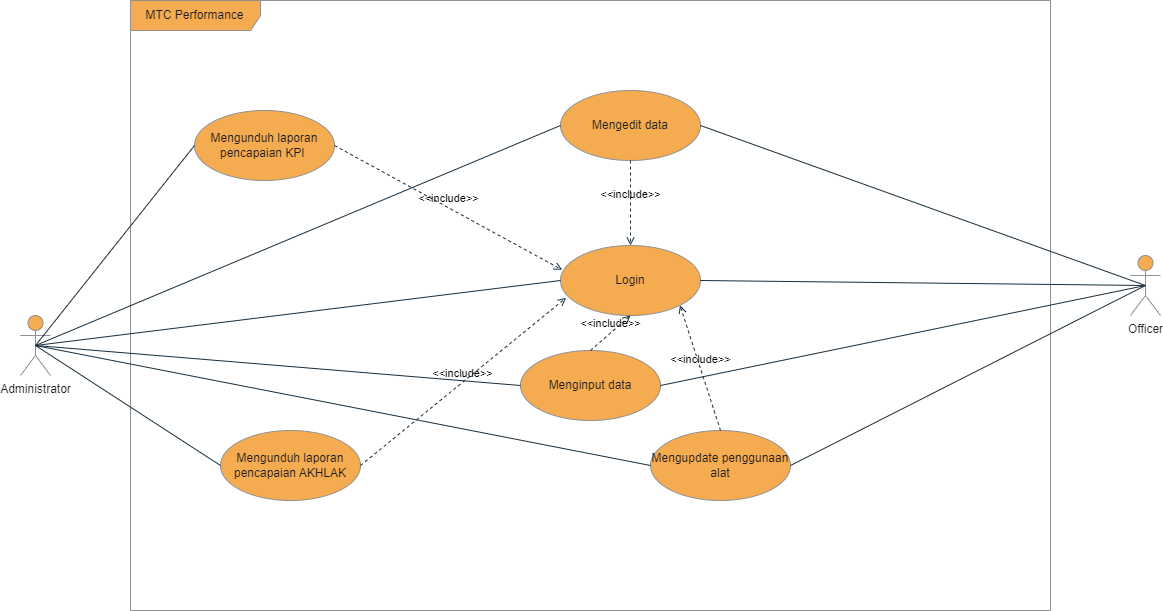

The diagram above was exported from draw.io. Its source (the exported page's mxGraphModel, read from the mxfile embedded in the PNG):
<mxGraphModel dx="1173" dy="613" grid="1" gridSize="10" guides="1" tooltips="1" connect="1" arrows="1" fold="1" page="1" pageScale="1" pageWidth="827" pageHeight="1169" math="0" shadow="0">
  <root>
    <mxCell id="0" />
    <mxCell id="1" parent="0" />
    <mxCell id="N9F5eYZCZCTPg6N8Bopg-1" value="MTC Performance" style="shape=umlFrame;whiteSpace=wrap;html=1;pointerEvents=0;width=130;height=30;labelBackgroundColor=none;fillColor=#F5AB50;strokeColor=#909090;fontColor=#1A1A1A;" parent="1" vertex="1">
      <mxGeometry x="280" y="100" width="920" height="610" as="geometry" />
    </mxCell>
    <mxCell id="N9F5eYZCZCTPg6N8Bopg-2" value="Administrator" style="shape=umlActor;verticalLabelPosition=bottom;verticalAlign=top;html=1;labelBackgroundColor=none;fillColor=#F5AB50;strokeColor=#909090;fontColor=#1A1A1A;" parent="1" vertex="1">
      <mxGeometry x="170" y="415" width="30" height="60" as="geometry" />
    </mxCell>
    <mxCell id="N9F5eYZCZCTPg6N8Bopg-3" value="Login" style="ellipse;whiteSpace=wrap;html=1;labelBackgroundColor=none;fillColor=#F5AB50;strokeColor=#909090;fontColor=#1A1A1A;" parent="1" vertex="1">
      <mxGeometry x="710" y="345" width="140" height="70" as="geometry" />
    </mxCell>
    <mxCell id="N9F5eYZCZCTPg6N8Bopg-8" value="Mengunduh laporan pencapaian KPI&amp;nbsp;" style="ellipse;whiteSpace=wrap;html=1;labelBackgroundColor=none;fillColor=#F5AB50;strokeColor=#909090;fontColor=#1A1A1A;" parent="1" vertex="1">
      <mxGeometry x="344" y="210" width="140" height="70" as="geometry" />
    </mxCell>
    <mxCell id="N9F5eYZCZCTPg6N8Bopg-9" value="Mengupdate penggunaan alat" style="ellipse;whiteSpace=wrap;html=1;labelBackgroundColor=none;fillColor=#F5AB50;strokeColor=#909090;fontColor=#1A1A1A;" parent="1" vertex="1">
      <mxGeometry x="800" y="530" width="140" height="70" as="geometry" />
    </mxCell>
    <mxCell id="N9F5eYZCZCTPg6N8Bopg-10" value="Mengedit data" style="ellipse;whiteSpace=wrap;html=1;labelBackgroundColor=none;fillColor=#F5AB50;strokeColor=#909090;fontColor=#1A1A1A;" parent="1" vertex="1">
      <mxGeometry x="710" y="190" width="140" height="70" as="geometry" />
    </mxCell>
    <mxCell id="N9F5eYZCZCTPg6N8Bopg-14" value="Mengunduh laporan pencapaian AKHLAK" style="ellipse;whiteSpace=wrap;html=1;labelBackgroundColor=none;fillColor=#F5AB50;strokeColor=#909090;fontColor=#1A1A1A;" parent="1" vertex="1">
      <mxGeometry x="370" y="530" width="140" height="70" as="geometry" />
    </mxCell>
    <mxCell id="rV-mnNYNeeYbwNh7nrvK-3" value="Officer" style="shape=umlActor;verticalLabelPosition=bottom;verticalAlign=top;html=1;labelBackgroundColor=none;fillColor=#F5AB50;strokeColor=#909090;fontColor=#1A1A1A;" vertex="1" parent="1">
      <mxGeometry x="1280" y="355" width="30" height="60" as="geometry" />
    </mxCell>
    <mxCell id="rV-mnNYNeeYbwNh7nrvK-18" value="Menginput data" style="ellipse;whiteSpace=wrap;html=1;labelBackgroundColor=none;fillColor=#F5AB50;strokeColor=#909090;fontColor=#1A1A1A;" vertex="1" parent="1">
      <mxGeometry x="670" y="450" width="140" height="70" as="geometry" />
    </mxCell>
    <mxCell id="9ceexnEDOabjFVGEbmma-1" value="" style="edgeStyle=none;html=1;endArrow=none;verticalAlign=bottom;rounded=0;exitX=0.5;exitY=0.5;exitDx=0;exitDy=0;exitPerimeter=0;entryX=0;entryY=0.5;entryDx=0;entryDy=0;labelBackgroundColor=none;strokeColor=#182E3E;fontColor=default;" edge="1" parent="1" source="N9F5eYZCZCTPg6N8Bopg-2" target="rV-mnNYNeeYbwNh7nrvK-18">
      <mxGeometry width="160" relative="1" as="geometry">
        <mxPoint x="230" y="430" as="sourcePoint" />
        <mxPoint x="800" y="470" as="targetPoint" />
      </mxGeometry>
    </mxCell>
    <mxCell id="9ceexnEDOabjFVGEbmma-2" value="" style="edgeStyle=none;html=1;endArrow=none;verticalAlign=bottom;rounded=0;exitX=0.5;exitY=0.5;exitDx=0;exitDy=0;exitPerimeter=0;entryX=0;entryY=0.5;entryDx=0;entryDy=0;labelBackgroundColor=none;strokeColor=#182E3E;fontColor=default;" edge="1" parent="1" source="N9F5eYZCZCTPg6N8Bopg-2" target="N9F5eYZCZCTPg6N8Bopg-3">
      <mxGeometry width="160" relative="1" as="geometry">
        <mxPoint x="195" y="455" as="sourcePoint" />
        <mxPoint x="330" y="245" as="targetPoint" />
      </mxGeometry>
    </mxCell>
    <mxCell id="9ceexnEDOabjFVGEbmma-3" value="" style="edgeStyle=none;html=1;endArrow=none;verticalAlign=bottom;rounded=0;exitX=0.5;exitY=0.5;exitDx=0;exitDy=0;exitPerimeter=0;entryX=0;entryY=0.5;entryDx=0;entryDy=0;labelBackgroundColor=none;strokeColor=#182E3E;fontColor=default;" edge="1" parent="1" source="N9F5eYZCZCTPg6N8Bopg-2" target="N9F5eYZCZCTPg6N8Bopg-10">
      <mxGeometry width="160" relative="1" as="geometry">
        <mxPoint x="205" y="465" as="sourcePoint" />
        <mxPoint x="340" y="255" as="targetPoint" />
      </mxGeometry>
    </mxCell>
    <mxCell id="9ceexnEDOabjFVGEbmma-4" value="" style="edgeStyle=none;html=1;endArrow=none;verticalAlign=bottom;rounded=0;exitX=0.5;exitY=0.5;exitDx=0;exitDy=0;exitPerimeter=0;entryX=0;entryY=0.5;entryDx=0;entryDy=0;labelBackgroundColor=none;strokeColor=#182E3E;fontColor=default;" edge="1" parent="1" source="N9F5eYZCZCTPg6N8Bopg-2" target="N9F5eYZCZCTPg6N8Bopg-9">
      <mxGeometry width="160" relative="1" as="geometry">
        <mxPoint x="215" y="475" as="sourcePoint" />
        <mxPoint x="350" y="265" as="targetPoint" />
      </mxGeometry>
    </mxCell>
    <mxCell id="9ceexnEDOabjFVGEbmma-5" value="" style="edgeStyle=none;html=1;endArrow=none;verticalAlign=bottom;rounded=0;exitX=0.5;exitY=0.5;exitDx=0;exitDy=0;exitPerimeter=0;entryX=0;entryY=0.5;entryDx=0;entryDy=0;labelBackgroundColor=none;strokeColor=#182E3E;fontColor=default;" edge="1" parent="1" source="N9F5eYZCZCTPg6N8Bopg-2" target="N9F5eYZCZCTPg6N8Bopg-8">
      <mxGeometry width="160" relative="1" as="geometry">
        <mxPoint x="225" y="485" as="sourcePoint" />
        <mxPoint x="360" y="275" as="targetPoint" />
      </mxGeometry>
    </mxCell>
    <mxCell id="9ceexnEDOabjFVGEbmma-6" value="" style="edgeStyle=none;html=1;endArrow=none;verticalAlign=bottom;rounded=0;exitX=0.5;exitY=0.5;exitDx=0;exitDy=0;exitPerimeter=0;entryX=0;entryY=0.5;entryDx=0;entryDy=0;labelBackgroundColor=none;strokeColor=#182E3E;fontColor=default;" edge="1" parent="1" source="N9F5eYZCZCTPg6N8Bopg-2" target="N9F5eYZCZCTPg6N8Bopg-14">
      <mxGeometry width="160" relative="1" as="geometry">
        <mxPoint x="235" y="495" as="sourcePoint" />
        <mxPoint x="370" y="285" as="targetPoint" />
      </mxGeometry>
    </mxCell>
    <mxCell id="9ceexnEDOabjFVGEbmma-7" value="" style="edgeStyle=none;html=1;endArrow=none;verticalAlign=bottom;rounded=0;exitX=0.5;exitY=0.5;exitDx=0;exitDy=0;exitPerimeter=0;entryX=1;entryY=0.5;entryDx=0;entryDy=0;labelBackgroundColor=none;strokeColor=#182E3E;fontColor=default;" edge="1" parent="1" source="rV-mnNYNeeYbwNh7nrvK-3" target="N9F5eYZCZCTPg6N8Bopg-3">
      <mxGeometry width="160" relative="1" as="geometry">
        <mxPoint x="195" y="455" as="sourcePoint" />
        <mxPoint x="710" y="205" as="targetPoint" />
      </mxGeometry>
    </mxCell>
    <mxCell id="9ceexnEDOabjFVGEbmma-8" value="" style="edgeStyle=none;html=1;endArrow=none;verticalAlign=bottom;rounded=0;exitX=0.5;exitY=0.5;exitDx=0;exitDy=0;exitPerimeter=0;entryX=1;entryY=0.5;entryDx=0;entryDy=0;labelBackgroundColor=none;strokeColor=#182E3E;fontColor=default;" edge="1" parent="1" source="rV-mnNYNeeYbwNh7nrvK-3" target="N9F5eYZCZCTPg6N8Bopg-9">
      <mxGeometry width="160" relative="1" as="geometry">
        <mxPoint x="205" y="465" as="sourcePoint" />
        <mxPoint x="720" y="215" as="targetPoint" />
      </mxGeometry>
    </mxCell>
    <mxCell id="rk7qedL4t6k8ZhIGj6DK-1" value="&amp;lt;&amp;lt;include&amp;gt;&amp;gt;" style="edgeStyle=none;html=1;endArrow=open;verticalAlign=bottom;dashed=1;labelBackgroundColor=none;rounded=0;exitX=1;exitY=0.5;exitDx=0;exitDy=0;entryX=0.012;entryY=0.348;entryDx=0;entryDy=0;entryPerimeter=0;strokeColor=#182E3E;fontColor=default;" edge="1" parent="1" source="N9F5eYZCZCTPg6N8Bopg-8" target="N9F5eYZCZCTPg6N8Bopg-3">
      <mxGeometry width="160" relative="1" as="geometry">
        <mxPoint x="680" y="400" as="sourcePoint" />
        <mxPoint x="840" y="400" as="targetPoint" />
      </mxGeometry>
    </mxCell>
    <mxCell id="rk7qedL4t6k8ZhIGj6DK-2" value="&amp;lt;&amp;lt;include&amp;gt;&amp;gt;" style="edgeStyle=none;html=1;endArrow=open;verticalAlign=bottom;dashed=1;labelBackgroundColor=none;rounded=0;exitX=1;exitY=0.5;exitDx=0;exitDy=0;entryX=0.04;entryY=0.748;entryDx=0;entryDy=0;entryPerimeter=0;strokeColor=#182E3E;fontColor=default;" edge="1" parent="1" source="N9F5eYZCZCTPg6N8Bopg-14" target="N9F5eYZCZCTPg6N8Bopg-3">
      <mxGeometry width="160" relative="1" as="geometry">
        <mxPoint x="494" y="255" as="sourcePoint" />
        <mxPoint x="712" y="194" as="targetPoint" />
      </mxGeometry>
    </mxCell>
    <mxCell id="rk7qedL4t6k8ZhIGj6DK-3" value="&amp;lt;&amp;lt;include&amp;gt;&amp;gt;" style="edgeStyle=none;html=1;endArrow=open;verticalAlign=bottom;dashed=1;labelBackgroundColor=none;rounded=0;exitX=0.5;exitY=0;exitDx=0;exitDy=0;entryX=0.5;entryY=1;entryDx=0;entryDy=0;strokeColor=#182E3E;fontColor=default;" edge="1" parent="1" source="rV-mnNYNeeYbwNh7nrvK-18" target="N9F5eYZCZCTPg6N8Bopg-3">
      <mxGeometry width="160" relative="1" as="geometry">
        <mxPoint x="504" y="265" as="sourcePoint" />
        <mxPoint x="722" y="204" as="targetPoint" />
      </mxGeometry>
    </mxCell>
    <mxCell id="rk7qedL4t6k8ZhIGj6DK-4" value="" style="edgeStyle=none;html=1;endArrow=none;verticalAlign=bottom;rounded=0;exitX=0.5;exitY=0.5;exitDx=0;exitDy=0;exitPerimeter=0;entryX=1;entryY=0.5;entryDx=0;entryDy=0;labelBackgroundColor=none;strokeColor=#182E3E;fontColor=default;" edge="1" parent="1" source="rV-mnNYNeeYbwNh7nrvK-3" target="rV-mnNYNeeYbwNh7nrvK-18">
      <mxGeometry width="160" relative="1" as="geometry">
        <mxPoint x="1305" y="395" as="sourcePoint" />
        <mxPoint x="920" y="595" as="targetPoint" />
      </mxGeometry>
    </mxCell>
    <mxCell id="rk7qedL4t6k8ZhIGj6DK-5" value="" style="edgeStyle=none;html=1;endArrow=none;verticalAlign=bottom;rounded=0;exitX=0.5;exitY=0.5;exitDx=0;exitDy=0;exitPerimeter=0;entryX=1;entryY=0.5;entryDx=0;entryDy=0;labelBackgroundColor=none;strokeColor=#182E3E;fontColor=default;" edge="1" parent="1" source="rV-mnNYNeeYbwNh7nrvK-3" target="N9F5eYZCZCTPg6N8Bopg-10">
      <mxGeometry width="160" relative="1" as="geometry">
        <mxPoint x="1315" y="405" as="sourcePoint" />
        <mxPoint x="930" y="605" as="targetPoint" />
      </mxGeometry>
    </mxCell>
    <mxCell id="rk7qedL4t6k8ZhIGj6DK-6" value="&amp;lt;&amp;lt;include&amp;gt;&amp;gt;" style="edgeStyle=none;html=1;endArrow=open;verticalAlign=bottom;dashed=1;labelBackgroundColor=none;rounded=0;exitX=0.5;exitY=1;exitDx=0;exitDy=0;entryX=0.5;entryY=0;entryDx=0;entryDy=0;strokeColor=#182E3E;fontColor=default;" edge="1" parent="1" source="N9F5eYZCZCTPg6N8Bopg-10" target="N9F5eYZCZCTPg6N8Bopg-3">
      <mxGeometry width="160" relative="1" as="geometry">
        <mxPoint x="494" y="255" as="sourcePoint" />
        <mxPoint x="722" y="379" as="targetPoint" />
      </mxGeometry>
    </mxCell>
    <mxCell id="rk7qedL4t6k8ZhIGj6DK-7" value="&amp;lt;&amp;lt;include&amp;gt;&amp;gt;" style="edgeStyle=none;html=1;endArrow=open;verticalAlign=bottom;dashed=1;labelBackgroundColor=none;rounded=0;exitX=0.5;exitY=0;exitDx=0;exitDy=0;entryX=1;entryY=1;entryDx=0;entryDy=0;strokeColor=#182E3E;fontColor=default;" edge="1" parent="1" source="N9F5eYZCZCTPg6N8Bopg-9" target="N9F5eYZCZCTPg6N8Bopg-3">
      <mxGeometry width="160" relative="1" as="geometry">
        <mxPoint x="504" y="265" as="sourcePoint" />
        <mxPoint x="732" y="389" as="targetPoint" />
      </mxGeometry>
    </mxCell>
  </root>
</mxGraphModel>